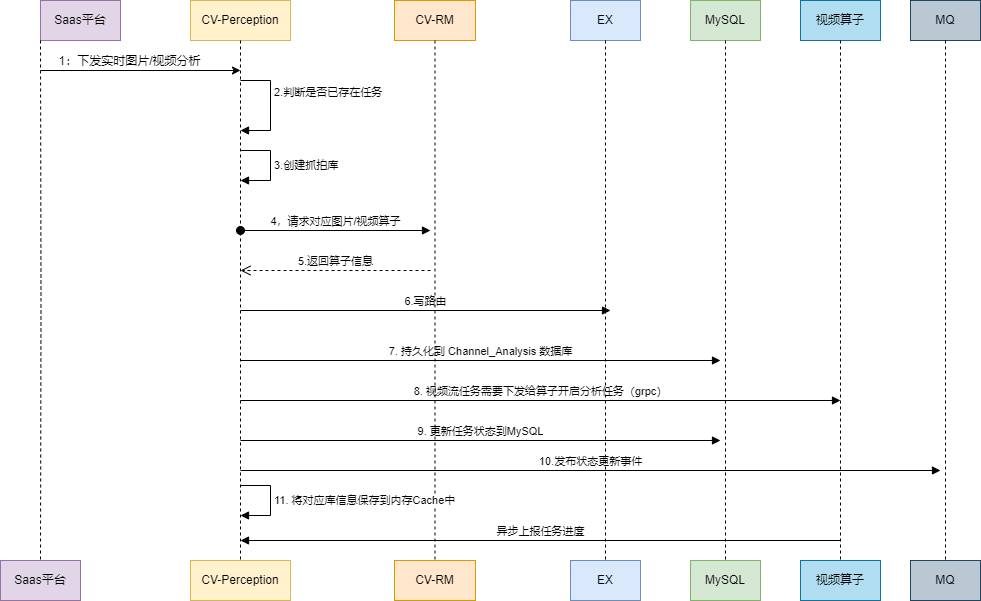

The diagram above was exported from draw.io. Its source (the exported page's mxGraphModel, read from the mxfile embedded in the PNG):
<mxGraphModel dx="1147" dy="737" grid="1" gridSize="10" guides="1" tooltips="1" connect="1" arrows="1" fold="1" page="1" pageScale="1" pageWidth="827" pageHeight="1169" math="0" shadow="0">
  <root>
    <mxCell id="0" />
    <mxCell id="1" parent="0" />
    <mxCell id="VjbKFeKNcHJvRqxNimhH-12" value="" style="group" parent="1" vertex="1" connectable="0">
      <mxGeometry x="60" y="70" width="210" height="550" as="geometry" />
    </mxCell>
    <mxCell id="VjbKFeKNcHJvRqxNimhH-1" value="Saas平台" style="rounded=0;whiteSpace=wrap;html=1;fillColor=#e1d5e7;strokeColor=#9673a6;" parent="VjbKFeKNcHJvRqxNimhH-12" vertex="1">
      <mxGeometry width="80" height="40" as="geometry" />
    </mxCell>
    <mxCell id="VjbKFeKNcHJvRqxNimhH-27" value="" style="endArrow=classic;html=1;rounded=0;" parent="VjbKFeKNcHJvRqxNimhH-12" edge="1">
      <mxGeometry width="50" height="50" relative="1" as="geometry">
        <mxPoint y="70" as="sourcePoint" />
        <mxPoint x="200" y="70" as="targetPoint" />
        <Array as="points" />
      </mxGeometry>
    </mxCell>
    <mxCell id="VjbKFeKNcHJvRqxNimhH-31" value="&lt;font style=&quot;font-size: 12px;&quot;&gt;1：下发实时图片/视频分析&lt;/font&gt;" style="edgeLabel;html=1;align=center;verticalAlign=middle;resizable=0;points=[];" parent="VjbKFeKNcHJvRqxNimhH-27" vertex="1" connectable="0">
      <mxGeometry x="-0.12" y="-4" relative="1" as="geometry">
        <mxPoint y="-14" as="offset" />
      </mxGeometry>
    </mxCell>
    <mxCell id="VjbKFeKNcHJvRqxNimhH-16" value="" style="group" parent="1" vertex="1" connectable="0">
      <mxGeometry x="414" y="70" width="81" height="550" as="geometry" />
    </mxCell>
    <mxCell id="VjbKFeKNcHJvRqxNimhH-7" value="CV-RM" style="rounded=0;whiteSpace=wrap;html=1;fillColor=#ffe6cc;strokeColor=#d79b00;" parent="VjbKFeKNcHJvRqxNimhH-16" vertex="1">
      <mxGeometry width="81" height="40" as="geometry" />
    </mxCell>
    <mxCell id="VjbKFeKNcHJvRqxNimhH-19" value="" style="group" parent="1" vertex="1" connectable="0">
      <mxGeometry x="590" y="70" width="70" height="550" as="geometry" />
    </mxCell>
    <mxCell id="VjbKFeKNcHJvRqxNimhH-8" value="EX" style="rounded=0;whiteSpace=wrap;html=1;fillColor=#dae8fc;strokeColor=#6c8ebf;" parent="VjbKFeKNcHJvRqxNimhH-19" vertex="1">
      <mxGeometry width="70" height="40" as="geometry" />
    </mxCell>
    <mxCell id="VjbKFeKNcHJvRqxNimhH-22" value="" style="group" parent="1" vertex="1" connectable="0">
      <mxGeometry x="710" y="70" width="70" height="550" as="geometry" />
    </mxCell>
    <mxCell id="VjbKFeKNcHJvRqxNimhH-9" value="MySQL" style="rounded=0;whiteSpace=wrap;html=1;fillColor=#d5e8d4;strokeColor=#82b366;" parent="VjbKFeKNcHJvRqxNimhH-22" vertex="1">
      <mxGeometry width="70" height="40" as="geometry" />
    </mxCell>
    <mxCell id="VjbKFeKNcHJvRqxNimhH-29" value="" style="group" parent="1" vertex="1" connectable="0">
      <mxGeometry x="930" y="70" width="70" height="550" as="geometry" />
    </mxCell>
    <mxCell id="VjbKFeKNcHJvRqxNimhH-11" value="MQ" style="rounded=0;whiteSpace=wrap;html=1;fillColor=#bac8d3;strokeColor=#23445d;" parent="VjbKFeKNcHJvRqxNimhH-29" vertex="1">
      <mxGeometry width="70" height="40" as="geometry" />
    </mxCell>
    <mxCell id="VjbKFeKNcHJvRqxNimhH-30" value="" style="group" parent="1" vertex="1" connectable="0">
      <mxGeometry x="820" y="70" width="80" height="550" as="geometry" />
    </mxCell>
    <mxCell id="VjbKFeKNcHJvRqxNimhH-10" value="视频算子" style="rounded=0;whiteSpace=wrap;html=1;fillColor=#b1ddf0;strokeColor=#10739e;" parent="VjbKFeKNcHJvRqxNimhH-30" vertex="1">
      <mxGeometry width="80" height="40" as="geometry" />
    </mxCell>
    <mxCell id="VjbKFeKNcHJvRqxNimhH-13" value="" style="group" parent="1" vertex="1" connectable="0">
      <mxGeometry x="210" y="70" width="100" height="550" as="geometry" />
    </mxCell>
    <mxCell id="VjbKFeKNcHJvRqxNimhH-4" value="CV-Perception" style="rounded=0;whiteSpace=wrap;html=1;fillColor=#fff2cc;strokeColor=#d6b656;" parent="VjbKFeKNcHJvRqxNimhH-13" vertex="1">
      <mxGeometry width="100" height="40" as="geometry" />
    </mxCell>
    <mxCell id="VjbKFeKNcHJvRqxNimhH-34" value="2.判断是否已存在任务" style="html=1;align=left;spacingLeft=2;endArrow=block;rounded=0;edgeStyle=orthogonalEdgeStyle;curved=0;rounded=0;" parent="VjbKFeKNcHJvRqxNimhH-13" edge="1">
      <mxGeometry x="-0.2308" relative="1" as="geometry">
        <mxPoint x="50" y="80" as="sourcePoint" />
        <Array as="points">
          <mxPoint x="80" y="80" />
          <mxPoint x="80" y="130" />
          <mxPoint x="50" y="130" />
        </Array>
        <mxPoint x="50" y="130" as="targetPoint" />
        <mxPoint as="offset" />
      </mxGeometry>
    </mxCell>
    <mxCell id="VjbKFeKNcHJvRqxNimhH-50" value="3.创建抓拍库" style="html=1;align=left;spacingLeft=2;endArrow=block;rounded=0;edgeStyle=orthogonalEdgeStyle;curved=0;rounded=0;" parent="VjbKFeKNcHJvRqxNimhH-13" edge="1">
      <mxGeometry relative="1" as="geometry">
        <mxPoint x="50" y="150" as="sourcePoint" />
        <Array as="points">
          <mxPoint x="80" y="180" />
        </Array>
        <mxPoint x="50" y="180" as="targetPoint" />
      </mxGeometry>
    </mxCell>
    <mxCell id="VjbKFeKNcHJvRqxNimhH-51" value="4，请求对应图片/视频算子" style="html=1;verticalAlign=bottom;startArrow=oval;startFill=1;endArrow=block;startSize=8;curved=0;rounded=0;" parent="VjbKFeKNcHJvRqxNimhH-13" edge="1">
      <mxGeometry width="60" relative="1" as="geometry">
        <mxPoint x="50" y="230" as="sourcePoint" />
        <mxPoint x="240" y="230" as="targetPoint" />
      </mxGeometry>
    </mxCell>
    <mxCell id="VjbKFeKNcHJvRqxNimhH-52" value="5.返回算子信息" style="html=1;verticalAlign=bottom;endArrow=open;dashed=1;endSize=8;curved=0;rounded=0;" parent="VjbKFeKNcHJvRqxNimhH-13" edge="1">
      <mxGeometry relative="1" as="geometry">
        <mxPoint x="240" y="270" as="sourcePoint" />
        <mxPoint x="50" y="270" as="targetPoint" />
      </mxGeometry>
    </mxCell>
    <mxCell id="VjbKFeKNcHJvRqxNimhH-53" value="6.写路由" style="html=1;verticalAlign=bottom;endArrow=block;curved=0;rounded=0;" parent="VjbKFeKNcHJvRqxNimhH-13" edge="1">
      <mxGeometry width="80" relative="1" as="geometry">
        <mxPoint x="50" y="310" as="sourcePoint" />
        <mxPoint x="420" y="310" as="targetPoint" />
      </mxGeometry>
    </mxCell>
    <mxCell id="VjbKFeKNcHJvRqxNimhH-55" value="8. 视频流任务需要下发给算子开启分析任务（grpc）" style="html=1;verticalAlign=bottom;endArrow=block;curved=0;rounded=0;" parent="VjbKFeKNcHJvRqxNimhH-13" edge="1">
      <mxGeometry width="80" relative="1" as="geometry">
        <mxPoint x="50" y="400" as="sourcePoint" />
        <mxPoint x="650" y="400" as="targetPoint" />
      </mxGeometry>
    </mxCell>
    <mxCell id="VjbKFeKNcHJvRqxNimhH-57" value="9. 更新任务状态到MySQL" style="html=1;verticalAlign=bottom;endArrow=block;curved=0;rounded=0;" parent="VjbKFeKNcHJvRqxNimhH-13" edge="1">
      <mxGeometry width="80" relative="1" as="geometry">
        <mxPoint x="50" y="440" as="sourcePoint" />
        <mxPoint x="530" y="440" as="targetPoint" />
      </mxGeometry>
    </mxCell>
    <mxCell id="VjbKFeKNcHJvRqxNimhH-58" value="10.发布状态更新事件" style="html=1;verticalAlign=bottom;endArrow=block;curved=0;rounded=0;" parent="VjbKFeKNcHJvRqxNimhH-13" edge="1">
      <mxGeometry width="80" relative="1" as="geometry">
        <mxPoint x="50" y="470" as="sourcePoint" />
        <mxPoint x="750" y="470" as="targetPoint" />
      </mxGeometry>
    </mxCell>
    <mxCell id="VjbKFeKNcHJvRqxNimhH-54" value="7. 持久化到 Channel_Analysis 数据库" style="html=1;verticalAlign=bottom;endArrow=block;curved=0;rounded=0;" parent="1" edge="1">
      <mxGeometry width="80" relative="1" as="geometry">
        <mxPoint x="260" y="430" as="sourcePoint" />
        <mxPoint x="740" y="430" as="targetPoint" />
      </mxGeometry>
    </mxCell>
    <mxCell id="VjbKFeKNcHJvRqxNimhH-5" value="CV-Perception" style="rounded=0;whiteSpace=wrap;html=1;fillColor=#fff2cc;strokeColor=#d6b656;" parent="1" vertex="1">
      <mxGeometry x="210" y="630" width="100" height="40" as="geometry" />
    </mxCell>
    <mxCell id="VjbKFeKNcHJvRqxNimhH-6" style="edgeStyle=orthogonalEdgeStyle;rounded=0;orthogonalLoop=1;jettySize=auto;html=1;exitX=0.5;exitY=1;exitDx=0;exitDy=0;entryX=0.5;entryY=0;entryDx=0;entryDy=0;endArrow=none;endFill=0;dashed=1;" parent="1" source="VjbKFeKNcHJvRqxNimhH-4" target="VjbKFeKNcHJvRqxNimhH-5" edge="1">
      <mxGeometry relative="1" as="geometry" />
    </mxCell>
    <mxCell id="VjbKFeKNcHJvRqxNimhH-2" value="Saas平台" style="rounded=0;whiteSpace=wrap;html=1;fillColor=#e1d5e7;strokeColor=#9673a6;" parent="1" vertex="1">
      <mxGeometry x="20" y="630" width="80" height="40" as="geometry" />
    </mxCell>
    <mxCell id="VjbKFeKNcHJvRqxNimhH-3" style="edgeStyle=orthogonalEdgeStyle;rounded=0;orthogonalLoop=1;jettySize=auto;html=1;entryX=0.5;entryY=0;entryDx=0;entryDy=0;endArrow=none;endFill=0;dashed=1;" parent="1" target="VjbKFeKNcHJvRqxNimhH-2" edge="1">
      <mxGeometry relative="1" as="geometry">
        <mxPoint x="60" y="110" as="sourcePoint" />
      </mxGeometry>
    </mxCell>
    <mxCell id="VjbKFeKNcHJvRqxNimhH-14" value="CV-RM" style="rounded=0;whiteSpace=wrap;html=1;fillColor=#ffe6cc;strokeColor=#d79b00;" parent="1" vertex="1">
      <mxGeometry x="414" y="630" width="81" height="40" as="geometry" />
    </mxCell>
    <mxCell id="VjbKFeKNcHJvRqxNimhH-15" style="edgeStyle=orthogonalEdgeStyle;rounded=0;orthogonalLoop=1;jettySize=auto;html=1;exitX=0.5;exitY=1;exitDx=0;exitDy=0;entryX=0.5;entryY=0;entryDx=0;entryDy=0;endArrow=none;endFill=0;dashed=1;" parent="1" source="VjbKFeKNcHJvRqxNimhH-7" target="VjbKFeKNcHJvRqxNimhH-14" edge="1">
      <mxGeometry relative="1" as="geometry" />
    </mxCell>
    <mxCell id="VjbKFeKNcHJvRqxNimhH-17" value="EX" style="rounded=0;whiteSpace=wrap;html=1;fillColor=#dae8fc;strokeColor=#6c8ebf;" parent="1" vertex="1">
      <mxGeometry x="590" y="630" width="70" height="40" as="geometry" />
    </mxCell>
    <mxCell id="VjbKFeKNcHJvRqxNimhH-18" style="edgeStyle=orthogonalEdgeStyle;rounded=0;orthogonalLoop=1;jettySize=auto;html=1;exitX=0.5;exitY=1;exitDx=0;exitDy=0;entryX=0.5;entryY=0;entryDx=0;entryDy=0;endArrow=none;endFill=0;dashed=1;" parent="1" source="VjbKFeKNcHJvRqxNimhH-8" target="VjbKFeKNcHJvRqxNimhH-17" edge="1">
      <mxGeometry relative="1" as="geometry" />
    </mxCell>
    <mxCell id="VjbKFeKNcHJvRqxNimhH-20" value="MySQL" style="rounded=0;whiteSpace=wrap;html=1;fillColor=#d5e8d4;strokeColor=#82b366;" parent="1" vertex="1">
      <mxGeometry x="710" y="630" width="70" height="40" as="geometry" />
    </mxCell>
    <mxCell id="VjbKFeKNcHJvRqxNimhH-21" style="edgeStyle=orthogonalEdgeStyle;rounded=0;orthogonalLoop=1;jettySize=auto;html=1;exitX=0.5;exitY=1;exitDx=0;exitDy=0;entryX=0.5;entryY=0;entryDx=0;entryDy=0;endArrow=none;endFill=0;dashed=1;" parent="1" source="VjbKFeKNcHJvRqxNimhH-9" target="VjbKFeKNcHJvRqxNimhH-20" edge="1">
      <mxGeometry relative="1" as="geometry" />
    </mxCell>
    <mxCell id="VjbKFeKNcHJvRqxNimhH-23" value="视频算子" style="rounded=0;whiteSpace=wrap;html=1;fillColor=#b1ddf0;strokeColor=#10739e;" parent="1" vertex="1">
      <mxGeometry x="820" y="630" width="80" height="40" as="geometry" />
    </mxCell>
    <mxCell id="VjbKFeKNcHJvRqxNimhH-24" style="edgeStyle=orthogonalEdgeStyle;rounded=0;orthogonalLoop=1;jettySize=auto;html=1;exitX=0.5;exitY=1;exitDx=0;exitDy=0;entryX=0.5;entryY=0;entryDx=0;entryDy=0;endArrow=none;endFill=0;dashed=1;" parent="1" source="VjbKFeKNcHJvRqxNimhH-10" target="VjbKFeKNcHJvRqxNimhH-23" edge="1">
      <mxGeometry relative="1" as="geometry" />
    </mxCell>
    <mxCell id="VjbKFeKNcHJvRqxNimhH-25" value="MQ" style="rounded=0;whiteSpace=wrap;html=1;fillColor=#bac8d3;strokeColor=#23445d;" parent="1" vertex="1">
      <mxGeometry x="930" y="630" width="70" height="40" as="geometry" />
    </mxCell>
    <mxCell id="VjbKFeKNcHJvRqxNimhH-26" style="edgeStyle=orthogonalEdgeStyle;rounded=0;orthogonalLoop=1;jettySize=auto;html=1;exitX=0.5;exitY=1;exitDx=0;exitDy=0;entryX=0.5;entryY=0;entryDx=0;entryDy=0;endArrow=none;endFill=0;dashed=1;" parent="1" source="VjbKFeKNcHJvRqxNimhH-11" target="VjbKFeKNcHJvRqxNimhH-25" edge="1">
      <mxGeometry relative="1" as="geometry" />
    </mxCell>
    <mxCell id="VjbKFeKNcHJvRqxNimhH-61" value="11. 将对应库信息保存到内存Cache中" style="html=1;align=left;spacingLeft=2;endArrow=block;rounded=0;edgeStyle=orthogonalEdgeStyle;curved=0;rounded=0;" parent="1" edge="1">
      <mxGeometry relative="1" as="geometry">
        <mxPoint x="260" y="555" as="sourcePoint" />
        <Array as="points">
          <mxPoint x="290" y="585" />
        </Array>
        <mxPoint x="260" y="585" as="targetPoint" />
      </mxGeometry>
    </mxCell>
    <mxCell id="VjbKFeKNcHJvRqxNimhH-62" value="异步上报任务进度" style="html=1;verticalAlign=bottom;endArrow=block;curved=0;rounded=0;" parent="1" edge="1">
      <mxGeometry width="80" relative="1" as="geometry">
        <mxPoint x="860" y="610" as="sourcePoint" />
        <mxPoint x="260" y="610" as="targetPoint" />
      </mxGeometry>
    </mxCell>
  </root>
</mxGraphModel>